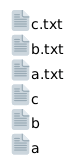

The diagram above was rendered by PlantUML. Its source (embedded in the PNG):
@startfiles
/c.txt
/b.txt
/a.txt
/c
/b
/a
@endfiles